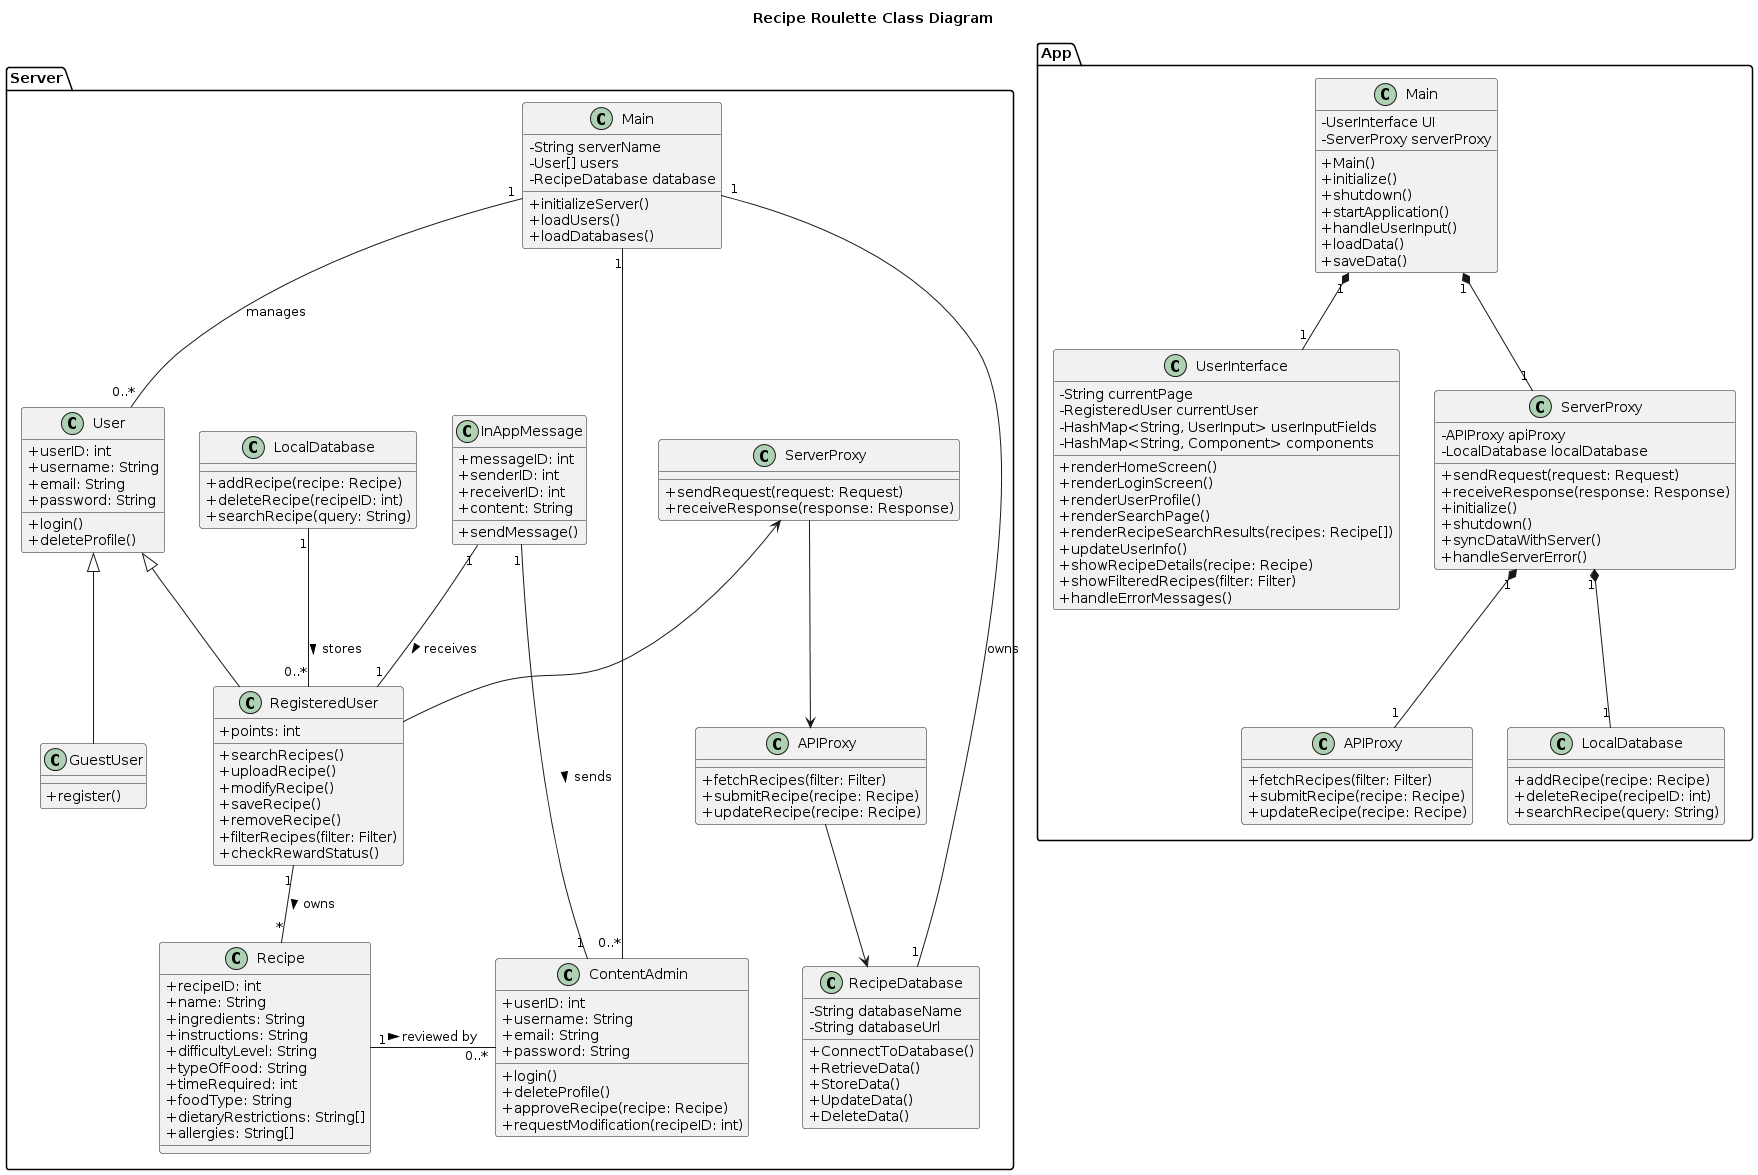

The diagram above was rendered by PlantUML. Its source (embedded in the PNG):
@startuml
skinparam classAttributeIconSize 0
Title: Recipe Roulette Class Diagram


package "App" {

    class Main {
        - UserInterface UI
        - ServerProxy serverProxy
        +Main()
        +initialize()
        +shutdown()
        +startApplication()
        +handleUserInput()
        +loadData()
        +saveData()
    }

    class UserInterface {
        -String currentPage
        -RegisteredUser currentUser
        -HashMap<String, UserInput> userInputFields
        -HashMap<String, Component> components
        + renderHomeScreen()
        + renderLoginScreen()
        + renderUserProfile()
        + renderSearchPage()
        + renderRecipeSearchResults(recipes: Recipe[])
        + updateUserInfo()
        + showRecipeDetails(recipe: Recipe)
        + showFilteredRecipes(filter: Filter)
        + handleErrorMessages()
    }

    class ServerProxy {
        - APIProxy apiProxy
        - LocalDatabase localDatabase
        + sendRequest(request: Request)
        + receiveResponse(response: Response)
        + initialize()
        + shutdown()
        + syncDataWithServer()
        + handleServerError()
    }

    class APIProxy {
        + fetchRecipes(filter: Filter)
        + submitRecipe(recipe: Recipe)
        + updateRecipe(recipe: Recipe)
    }

    class LocalDatabase {
        + addRecipe(recipe: Recipe)
        + deleteRecipe(recipeID: int)
        + searchRecipe(query: String)
    }


    Main "1" *-- "1" UserInterface
    Main "1" *-- "1" ServerProxy
    ServerProxy "1" *-- "1" APIProxy
    ServerProxy "1" *-- "1" LocalDatabase
}

package "Server" {
    class Main {
        -String serverName
        -User[] users
        -RecipeDatabase database
        +initializeServer()
        +loadUsers()
        +loadDatabases()
    }

    class User {
        +userID: int
        +username: String
        +email: String
        +password: String
        +login()
        +deleteProfile()
    }

    class RegisteredUser {
        +points: int
        +searchRecipes()
        +uploadRecipe()
        +modifyRecipe()
        +saveRecipe()
        +removeRecipe()
        +filterRecipes(filter: Filter)
        +checkRewardStatus()
    }

    class GuestUser {
        +register()
    }

    class Recipe {
        +recipeID: int
        +name: String
        +ingredients: String
        +instructions: String
        +difficultyLevel: String
        +typeOfFood: String
       +timeRequired: int
        +foodType: String
        +dietaryRestrictions: String[]
        +allergies: String[]
    }


    class LocalDatabase {
        +addRecipe(recipe: Recipe)
        +deleteRecipe(recipeID: int)
        +searchRecipe(query: String)
    }

    class ContentAdmin {
        +userID: int
        +username: String
        +email: String
        +password: String
        +login()
        +deleteProfile()
        +approveRecipe(recipe: Recipe)
        +requestModification(recipeID: int)
    }

    class APIProxy {
        +fetchRecipes(filter: Filter)
        +submitRecipe(recipe: Recipe)
        +updateRecipe(recipe: Recipe)
    }

    class InAppMessage {
        +messageID: int
        +senderID: int
        +receiverID: int
        +content: String
        +sendMessage()
    }

    class ServerProxy {
        +sendRequest(request: Request)
        +receiveResponse(response: Response)
    }

    class RecipeDatabase {
        -String databaseName
        -String databaseUrl
        +ConnectToDatabase()
        +RetrieveData()
        +StoreData()
        +UpdateData()
        +DeleteData()
    }



    Main "1" -- "0..*" User : manages
    Main "1" -- "0..*" ContentAdmin
    Main "1" -- "1" RecipeDatabase : owns
    User <|-- RegisteredUser
    User <|-- GuestUser
    RegisteredUser "1" -- "*" Recipe : owns >
    Recipe "1" -right- "0..*" ContentAdmin : reviewed by >
    LocalDatabase "1" -- "0..*" RegisteredUser : stores >
    InAppMessage "1" -- "1" ContentAdmin : sends >
    InAppMessage "1" -- "1" RegisteredUser : receives >
    ServerProxy <-- RegisteredUser
    ServerProxy --> APIProxy
    APIProxy --> RecipeDatabase
}
@enduml